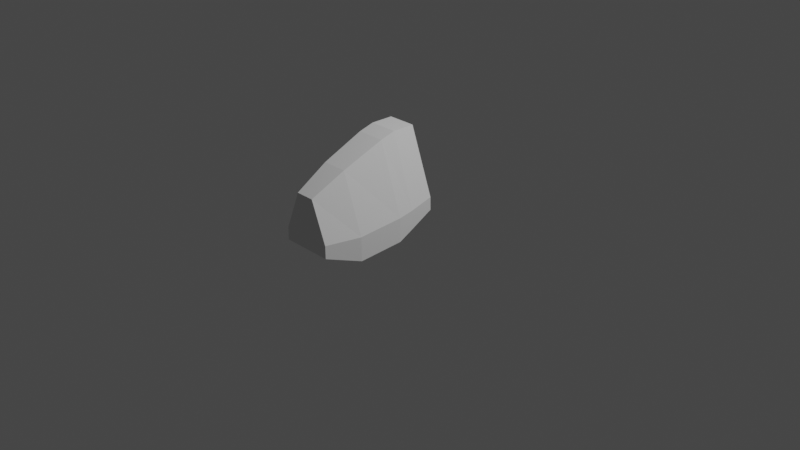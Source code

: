 # Source: M2X_Tuna.blend  (saved by Blender 3.1.7; exported with 4.5.12 LTS)
import bpy
from mathutils import Matrix  # noqa: F401  (used for matrix-valued properties, if any)

bpy.ops.wm.read_factory_settings(use_empty=True)
scene = bpy.context.scene
scene.name = 'Scene'

# ---- collections
col_collection = bpy.data.collections.new('Collection'); scene.collection.children.link(col_collection)

# ---- world
world_world = bpy.data.worlds.new('World'); scene.world = world_world
world_world.use_nodes = True; world_world.node_tree.nodes.clear()
_N = world_world.node_tree.nodes; _L = world_world.node_tree.links
n0 = _N.new('ShaderNodeOutputWorld'); n0.name = 'World Output'; n0.location = (300, 300)
n1 = _N.new('ShaderNodeBackground'); n1.name = 'Background'; n1.location = (10, 300)
n1.inputs[0].default_value = (0.05088, 0.05088, 0.05088, 1.0)
_L.new(n1.outputs[0], n0.inputs[0])
n0.is_active_output = True
world_world.color = (0.05088, 0.05088, 0.05088)
world_world.use_sun_shadow = False
world_world.sun_shadow_jitter_overblur = 0.0

# ---- cameras
cam_camera = bpy.data.cameras.new('Camera')
cam_camera.clip_end = 100.0
cam_camera.ortho_scale = 7.314

# ---- lights
light_light = bpy.data.lights.new('Light', 'POINT')
light_light.transmission_factor = 0.0
light_light.energy = 1000.0
light_light.shadow_soft_size = 0.1
light_light.shadow_maximum_resolution = 0.006
light_light.use_absolute_resolution = True

# ---- meshes
me_cube_001 = bpy.data.meshes.new('Cube.001')
me_cube_001.from_pydata([(-0.4125, -0.2101, 0.1058), (-0.4094, -0.2101, 0.3042), (-0.4125, 0.03345, 0.2349), (-0.4094, 0.03345, 0.3698), (0.4125, -0.2101, 0.1058), (0.4094, -0.2101, 0.3042), (0.4125, 0.03345, 0.2349), (0.4094, 0.03345, 0.3698), (-0.1518, -0.2101, 1.053), (-0.1518, 0.03345, 1.053), (0.1518, -0.2101, 1.053), (0.1518, 0.03345, 1.053), (-0.4125, -0.3732, 0.02261), (-0.4094, -0.3732, 0.2757), (0.4125, -0.3732, 0.02261), (0.4094, -0.3732, 0.2757), (-0.1518, -0.3732, 1.008), (0.1518, -0.3732, 1.008), (-0.3668, -0.8301, -0.03854), (-0.364, -0.8301, 0.2146), (0.3668, -0.8301, -0.03854), (0.364, -0.8301, 0.2146), (-0.135, -0.8301, 0.825), (0.135, -0.8301, 0.825), (-0.135, -0.8301, 0.825), (0.135, -0.8301, 0.825), (-0.2762, -1.195, 0.08206), (-0.2741, -1.195, 0.2169), (0.2762, -1.195, 0.08206), (0.2741, -1.195, 0.2169), (-0.1017, -1.195, 0.6348), (0.1017, -1.195, 0.6348), (-0.1017, -1.195, 0.6348), (0.1017, -1.195, 0.6348)], [], [(0, 2, 3, 1), (2, 6, 7, 3), (6, 4, 5, 7), (0, 12, 14, 4), (2, 0, 4, 6), (7, 11, 9, 3), (11, 10, 8, 9), (5, 10, 11, 7), (3, 9, 8, 1), (1, 13, 12, 0), (14, 20, 21, 15), (15, 21, 23, 17), (8, 16, 13, 1), (10, 17, 16, 8), (4, 14, 15, 5), (5, 15, 17, 10), (18, 26, 28, 20), (22, 24, 32, 30), (16, 22, 19, 13), (17, 23, 22, 16), (12, 18, 20, 14), (13, 19, 18, 12), (22, 30, 27, 19), (28, 26, 27, 29), (27, 30, 31, 29), (31, 30, 32, 33), (19, 27, 26, 18), (21, 29, 31, 23), (25, 23, 31, 33), (24, 25, 33, 32), (20, 28, 29, 21)])
_uv = me_cube_001.uv_layers.new(name='UVMap')
_uv.uv.foreach_set('vector', [0.375, 0.0, 0.375, 0.25, 0.625, 0.25, 0.625, 0.0, 0.375, 0.25, 0.375, 0.5, 0.625, 0.5, 0.625, 0.25, 0.375, 0.5, 0.375, 0.75, 0.625, 0.75, 0.625, 0.5, 0.125, 0.75, 0.125, 0.75, 0.375, 0.75, 0.375, 0.75, 0.125, 0.5, 0.125, 0.75, 0.375, 0.75, 0.375, 0.5, 0.625, 0.5, 0.625, 0.5, 0.625, 0.25, 0.625, 0.25, 0.625, 0.5, 0.625, 0.75, 0.875, 0.75, 0.875, 0.5, 0.625, 0.75, 0.625, 0.75, 0.625, 0.5, 0.625, 0.5, 0.625, 0.25, 0.625, 0.25, 0.625, 0.0, 0.625, 0.0, 0.625, 0.0, 0.625, 0.0, 0.375, 0.0, 0.375, 0.0, 0.375, 0.75, 0.375, 0.75, 0.625, 0.75, 0.625, 0.75, 0.625, 0.75, 0.625, 0.75, 0.625, 0.75, 0.625, 0.75, 0.625, 0.0, 0.625, 0.0, 0.625, 0.0, 0.625, 0.0, 0.625, 0.75, 0.625, 0.75, 0.875, 0.75, 0.875, 0.75, 0.375, 0.75, 0.375, 0.75, 0.625, 0.75, 0.625, 0.75, 0.625, 0.75, 0.625, 0.75, 0.625, 0.75, 0.625, 0.75, 0.125, 0.75, 0.125, 0.75, 0.375, 0.75, 0.375, 0.75, 0.0, 0.0, 0.0, 0.0, 0.0, 0.0, 0.0, 0.0, 0.625, 0.0, 0.625, 0.0, 0.625, 0.0, 0.625, 0.0, 0.625, 0.75, 0.625, 0.75, 0.875, 0.75, 0.875, 0.75, 0.125, 0.75, 0.125, 0.75, 0.375, 0.75, 0.375, 0.75, 0.625, 0.0, 0.625, 0.0, 0.375, 0.0, 0.375, 0.0, 0.625, 0.0, 0.625, 0.0, 0.625, 0.0, 0.625, 0.0, 0.375, 0.75, 0.375, 1.0, 0.625, 1.0, 0.625, 0.75, 0.625, 1.0, 0.625, 1.0, 0.625, 0.75, 0.625, 0.75, 0.625, 0.75, 0.625, 1.0, 0.625, 1.0, 0.625, 0.75, 0.625, 0.0, 0.625, 0.0, 0.375, 0.0, 0.375, 0.0, 0.625, 0.75, 0.625, 0.75, 0.625, 0.75, 0.625, 0.75, 0.0, 0.0, 0.0, 0.0, 0.0, 0.0, 0.0, 0.0, 0.0, 0.0, 0.0, 0.0, 0.0, 0.0, 0.0, 0.0, 0.375, 0.75, 0.375, 0.75, 0.625, 0.75, 0.625, 0.75])
me_cube_001.use_remesh_fix_poles = True
me_cube_001.use_remesh_preserve_attributes = False
me_cube_001.update()

# ---- objects
ob_light = bpy.data.objects.new('Light', light_light)
ob_camera = bpy.data.objects.new('Camera', cam_camera)
ob_freeiva = bpy.data.objects.new('FreeIva', None)
ob_shellcollider = bpy.data.objects.new('shellCollider', me_cube_001)

# ---- transforms, parenting, visibility, modifiers, constraints
ob_light.location = (4.076, 1.005, 5.904)
ob_light.rotation_euler = (0.6503, 0.05522, 1.866)
ob_light.lock_rotations_4d = False
ob_light.empty_display_type = 'ARROWS'
ob_light.color = (0.0, 0.0, 0.0, 0.0)
ob_light.lineart.crease_threshold = 0.0
ob_camera.location = (7.359, -6.926, 4.958)
ob_camera.rotation_euler = (1.109, 0.0, 0.8149)
ob_camera.lock_rotations_4d = False
ob_camera.empty_display_type = 'ARROWS'
ob_camera.color = (0.0, 0.0, 0.0, 0.0)
ob_camera.display_type = 'WIRE'
ob_camera.lineart.crease_threshold = 0.0
ob_freeiva.location = (0.0, 0.0, 0.0)
ob_shellcollider.parent = ob_freeiva
ob_shellcollider.location = (0.0, 0.0, 0.0)

# ---- collection membership
col_collection.objects.link(ob_light)
col_collection.objects.link(ob_camera)
col_collection.objects.link(ob_freeiva)
col_collection.objects.link(ob_shellcollider)

# ---- scene / render settings (as saved in the file)
scene.camera = ob_camera
scene.frame_start = 1; scene.frame_end = 250; scene.frame_set(2)
scene.render.engine = 'BLENDER_EEVEE_NEXT'
scene.cycles.sampling_pattern = 'TABULATED_SOBOL'
scene.cycles.use_light_tree = False
scene.view_settings.view_transform = 'Filmic'
bpy.context.view_layer.update()
